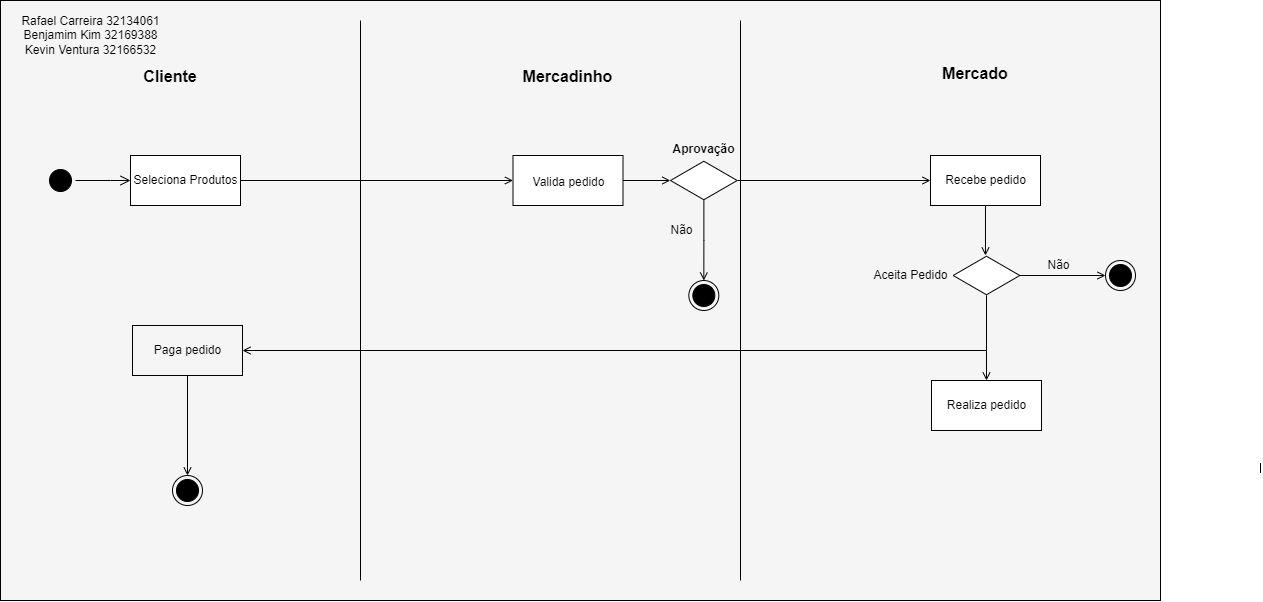

The diagram above was exported from draw.io. Its source (the exported page's mxGraphModel, read from the mxfile embedded in the PNG):
<mxGraphModel dx="1726" dy="968" grid="1" gridSize="5" guides="1" tooltips="1" connect="1" arrows="1" fold="1" page="1" pageScale="1" pageWidth="1169" pageHeight="827" math="0" shadow="0">
  <root>
    <mxCell id="rF5iAp8SnKuK5Dr4K_li-0" />
    <mxCell id="rF5iAp8SnKuK5Dr4K_li-1" parent="rF5iAp8SnKuK5Dr4K_li-0" />
    <mxCell id="Il3Ve7yqFfm-5HPmnmi6-31" value="" style="rounded=0;whiteSpace=wrap;html=1;fontFamily=Helvetica;fontSize=12;fontColor=default;strokeColor=#000000;fillColor=#F5F5F5;" vertex="1" parent="rF5iAp8SnKuK5Dr4K_li-1">
      <mxGeometry width="1160" height="600" as="geometry" />
    </mxCell>
    <mxCell id="rF5iAp8SnKuK5Dr4K_li-2" value="" style="ellipse;html=1;shape=startState;fillColor=#000000;strokeColor=#000000;rotation=-90;" parent="rF5iAp8SnKuK5Dr4K_li-1" vertex="1">
      <mxGeometry x="45" y="165" width="30" height="30" as="geometry" />
    </mxCell>
    <mxCell id="rF5iAp8SnKuK5Dr4K_li-3" value="" style="edgeStyle=orthogonalEdgeStyle;html=1;verticalAlign=bottom;endArrow=open;endSize=8;strokeColor=#000000;rounded=0;exitX=0.5;exitY=1;exitDx=0;exitDy=0;entryX=0;entryY=0.5;entryDx=0;entryDy=0;" parent="rF5iAp8SnKuK5Dr4K_li-1" source="rF5iAp8SnKuK5Dr4K_li-2" target="rF5iAp8SnKuK5Dr4K_li-4" edge="1">
      <mxGeometry relative="1" as="geometry">
        <mxPoint x="180" y="180" as="targetPoint" />
        <Array as="points">
          <mxPoint x="110" y="180" />
          <mxPoint x="110" y="180" />
        </Array>
      </mxGeometry>
    </mxCell>
    <mxCell id="rF5iAp8SnKuK5Dr4K_li-10" style="edgeStyle=orthogonalEdgeStyle;rounded=0;orthogonalLoop=1;jettySize=auto;html=1;exitX=1;exitY=0.5;exitDx=0;exitDy=0;entryX=0;entryY=0.5;entryDx=0;entryDy=0;endArrow=open;endFill=0;" parent="rF5iAp8SnKuK5Dr4K_li-1" source="rF5iAp8SnKuK5Dr4K_li-4" target="Il3Ve7yqFfm-5HPmnmi6-8" edge="1">
      <mxGeometry relative="1" as="geometry">
        <mxPoint x="390" y="180" as="targetPoint" />
      </mxGeometry>
    </mxCell>
    <mxCell id="rF5iAp8SnKuK5Dr4K_li-4" value="Seleciona Produtos" style="html=1;" parent="rF5iAp8SnKuK5Dr4K_li-1" vertex="1">
      <mxGeometry x="130" y="155" width="110" height="50" as="geometry" />
    </mxCell>
    <mxCell id="ast2aIN5xzvFnOjTdmho-0" value="&lt;div&gt;Rafael Carreira 32134061&lt;/div&gt;&lt;div&gt;&lt;span&gt;Benjamim Kim 32169388&lt;/span&gt;&lt;/div&gt;&lt;div&gt;Kevin Ventura 32166532&lt;/div&gt;" style="text;html=1;align=center;verticalAlign=middle;resizable=0;points=[];autosize=1;strokeColor=none;fillColor=none;fontColor=default;" parent="rF5iAp8SnKuK5Dr4K_li-1" vertex="1">
      <mxGeometry x="15" y="10" width="150" height="50" as="geometry" />
    </mxCell>
    <mxCell id="Il3Ve7yqFfm-5HPmnmi6-2" value="" style="endArrow=none;html=1;rounded=0;" edge="1" parent="rF5iAp8SnKuK5Dr4K_li-1">
      <mxGeometry width="50" height="50" relative="1" as="geometry">
        <mxPoint x="1260" y="462.5722021660649" as="sourcePoint" />
        <mxPoint x="1260" y="472.4277978339346" as="targetPoint" />
      </mxGeometry>
    </mxCell>
    <mxCell id="Il3Ve7yqFfm-5HPmnmi6-3" value="" style="endArrow=none;html=1;rounded=0;" edge="1" parent="rF5iAp8SnKuK5Dr4K_li-1">
      <mxGeometry width="50" height="50" relative="1" as="geometry">
        <mxPoint x="360" y="580" as="sourcePoint" />
        <mxPoint x="360" y="20" as="targetPoint" />
      </mxGeometry>
    </mxCell>
    <mxCell id="Il3Ve7yqFfm-5HPmnmi6-4" value="" style="endArrow=none;html=1;rounded=0;" edge="1" parent="rF5iAp8SnKuK5Dr4K_li-1">
      <mxGeometry width="50" height="50" relative="1" as="geometry">
        <mxPoint x="740" y="580" as="sourcePoint" />
        <mxPoint x="740" y="20" as="targetPoint" />
      </mxGeometry>
    </mxCell>
    <mxCell id="Il3Ve7yqFfm-5HPmnmi6-5" value="Cliente" style="text;align=center;fontStyle=1;verticalAlign=middle;spacingLeft=3;spacingRight=3;strokeColor=none;rotatable=0;points=[[0,0.5],[1,0.5]];portConstraint=eastwest;fontSize=16;" vertex="1" parent="rF5iAp8SnKuK5Dr4K_li-1">
      <mxGeometry x="130" y="65" width="80" height="20" as="geometry" />
    </mxCell>
    <mxCell id="Il3Ve7yqFfm-5HPmnmi6-6" value="Mercadinho" style="text;align=center;fontStyle=1;verticalAlign=middle;spacingLeft=3;spacingRight=3;strokeColor=none;rotatable=0;points=[[0,0.5],[1,0.5]];portConstraint=eastwest;fontSize=16;" vertex="1" parent="rF5iAp8SnKuK5Dr4K_li-1">
      <mxGeometry x="527.5" y="65" width="80" height="20" as="geometry" />
    </mxCell>
    <mxCell id="Il3Ve7yqFfm-5HPmnmi6-7" value="Mercado" style="text;align=center;fontStyle=1;verticalAlign=middle;spacingLeft=3;spacingRight=3;strokeColor=none;rotatable=0;points=[[0,0.5],[1,0.5]];portConstraint=eastwest;fontSize=16;" vertex="1" parent="rF5iAp8SnKuK5Dr4K_li-1">
      <mxGeometry x="935" y="59" width="80" height="26" as="geometry" />
    </mxCell>
    <mxCell id="Il3Ve7yqFfm-5HPmnmi6-10" style="edgeStyle=orthogonalEdgeStyle;rounded=0;orthogonalLoop=1;jettySize=auto;html=1;entryX=-0.002;entryY=0.5;entryDx=0;entryDy=0;entryPerimeter=0;fontSize=12;endArrow=open;endFill=0;strokeColor=#000000;" edge="1" parent="rF5iAp8SnKuK5Dr4K_li-1" source="Il3Ve7yqFfm-5HPmnmi6-8" target="Il3Ve7yqFfm-5HPmnmi6-9">
      <mxGeometry relative="1" as="geometry" />
    </mxCell>
    <mxCell id="Il3Ve7yqFfm-5HPmnmi6-8" value="&lt;font style=&quot;font-size: 12px&quot;&gt;Valida pedido&lt;/font&gt;" style="html=1;fontSize=16;strokeColor=#000000;border-radius=30%;" vertex="1" parent="rF5iAp8SnKuK5Dr4K_li-1">
      <mxGeometry x="512.5" y="155" width="110" height="50" as="geometry" />
    </mxCell>
    <mxCell id="Il3Ve7yqFfm-5HPmnmi6-14" style="edgeStyle=orthogonalEdgeStyle;rounded=0;orthogonalLoop=1;jettySize=auto;html=1;entryX=0.5;entryY=0;entryDx=0;entryDy=0;fontSize=12;endArrow=open;endFill=0;strokeColor=#000000;" edge="1" parent="rF5iAp8SnKuK5Dr4K_li-1" source="Il3Ve7yqFfm-5HPmnmi6-9" target="Il3Ve7yqFfm-5HPmnmi6-12">
      <mxGeometry relative="1" as="geometry" />
    </mxCell>
    <mxCell id="Il3Ve7yqFfm-5HPmnmi6-17" style="edgeStyle=orthogonalEdgeStyle;rounded=0;orthogonalLoop=1;jettySize=auto;html=1;entryX=0;entryY=0.5;entryDx=0;entryDy=0;fontSize=12;endArrow=open;endFill=0;strokeColor=#000000;" edge="1" parent="rF5iAp8SnKuK5Dr4K_li-1" source="Il3Ve7yqFfm-5HPmnmi6-9" target="Il3Ve7yqFfm-5HPmnmi6-16">
      <mxGeometry relative="1" as="geometry" />
    </mxCell>
    <mxCell id="Il3Ve7yqFfm-5HPmnmi6-9" value="" style="html=1;whiteSpace=wrap;aspect=fixed;shape=isoRectangle;fontSize=12;strokeColor=#000000;fillColor=default;gradientColor=none;" vertex="1" parent="rF5iAp8SnKuK5Dr4K_li-1">
      <mxGeometry x="670" y="160" width="66.67" height="40" as="geometry" />
    </mxCell>
    <mxCell id="Il3Ve7yqFfm-5HPmnmi6-11" value="&lt;font style=&quot;font-size: 12px&quot;&gt;Aprovação&lt;/font&gt;" style="text;strokeColor=none;fillColor=none;html=1;fontSize=24;fontStyle=1;verticalAlign=middle;align=center;" vertex="1" parent="rF5iAp8SnKuK5Dr4K_li-1">
      <mxGeometry x="653.33" y="125" width="100" height="40" as="geometry" />
    </mxCell>
    <mxCell id="Il3Ve7yqFfm-5HPmnmi6-12" value="" style="ellipse;html=1;shape=endState;fillColor=#000000;strokeColor=#000000;fontSize=12;" vertex="1" parent="rF5iAp8SnKuK5Dr4K_li-1">
      <mxGeometry x="688.33" y="280" width="30" height="30" as="geometry" />
    </mxCell>
    <mxCell id="Il3Ve7yqFfm-5HPmnmi6-15" value="Não" style="text;html=1;align=center;verticalAlign=middle;resizable=0;points=[];autosize=1;strokeColor=none;fillColor=none;fontSize=12;" vertex="1" parent="rF5iAp8SnKuK5Dr4K_li-1">
      <mxGeometry x="663" y="220" width="35" height="20" as="geometry" />
    </mxCell>
    <mxCell id="Il3Ve7yqFfm-5HPmnmi6-20" style="edgeStyle=orthogonalEdgeStyle;rounded=0;orthogonalLoop=1;jettySize=auto;html=1;entryX=0.485;entryY=0;entryDx=0;entryDy=0;entryPerimeter=0;fontSize=12;endArrow=open;endFill=0;strokeColor=#000000;" edge="1" parent="rF5iAp8SnKuK5Dr4K_li-1" source="Il3Ve7yqFfm-5HPmnmi6-16" target="Il3Ve7yqFfm-5HPmnmi6-19">
      <mxGeometry relative="1" as="geometry" />
    </mxCell>
    <mxCell id="Il3Ve7yqFfm-5HPmnmi6-16" value="Recebe pedido" style="html=1;fontSize=12;strokeColor=#000000;fillColor=default;gradientColor=none;" vertex="1" parent="rF5iAp8SnKuK5Dr4K_li-1">
      <mxGeometry x="930" y="155" width="110" height="50" as="geometry" />
    </mxCell>
    <mxCell id="Il3Ve7yqFfm-5HPmnmi6-18" value="Realiza pedido" style="html=1;fontSize=12;strokeColor=#000000;fillColor=default;gradientColor=none;" vertex="1" parent="rF5iAp8SnKuK5Dr4K_li-1">
      <mxGeometry x="930.99" y="380" width="110" height="50" as="geometry" />
    </mxCell>
    <mxCell id="Il3Ve7yqFfm-5HPmnmi6-21" style="edgeStyle=orthogonalEdgeStyle;rounded=0;orthogonalLoop=1;jettySize=auto;html=1;entryX=0.5;entryY=0;entryDx=0;entryDy=0;fontSize=12;endArrow=open;endFill=0;strokeColor=#000000;" edge="1" parent="rF5iAp8SnKuK5Dr4K_li-1" source="Il3Ve7yqFfm-5HPmnmi6-19" target="Il3Ve7yqFfm-5HPmnmi6-18">
      <mxGeometry relative="1" as="geometry" />
    </mxCell>
    <mxCell id="Il3Ve7yqFfm-5HPmnmi6-24" style="edgeStyle=orthogonalEdgeStyle;rounded=0;orthogonalLoop=1;jettySize=auto;html=1;entryX=0;entryY=0.5;entryDx=0;entryDy=0;fontFamily=Helvetica;fontSize=12;fontColor=default;endArrow=open;endFill=0;strokeColor=#000000;" edge="1" parent="rF5iAp8SnKuK5Dr4K_li-1" source="Il3Ve7yqFfm-5HPmnmi6-19" target="Il3Ve7yqFfm-5HPmnmi6-23">
      <mxGeometry relative="1" as="geometry" />
    </mxCell>
    <mxCell id="Il3Ve7yqFfm-5HPmnmi6-27" style="edgeStyle=orthogonalEdgeStyle;rounded=0;orthogonalLoop=1;jettySize=auto;html=1;entryX=1;entryY=0.5;entryDx=0;entryDy=0;fontFamily=Helvetica;fontSize=12;fontColor=default;endArrow=open;endFill=0;strokeColor=#000000;" edge="1" parent="rF5iAp8SnKuK5Dr4K_li-1" source="Il3Ve7yqFfm-5HPmnmi6-19" target="Il3Ve7yqFfm-5HPmnmi6-26">
      <mxGeometry relative="1" as="geometry">
        <Array as="points">
          <mxPoint x="986" y="350" />
        </Array>
      </mxGeometry>
    </mxCell>
    <mxCell id="Il3Ve7yqFfm-5HPmnmi6-19" value="" style="html=1;whiteSpace=wrap;aspect=fixed;shape=isoRectangle;fontSize=12;strokeColor=#000000;fillColor=default;gradientColor=none;" vertex="1" parent="rF5iAp8SnKuK5Dr4K_li-1">
      <mxGeometry x="952.6500000000001" y="255" width="66.67" height="40" as="geometry" />
    </mxCell>
    <mxCell id="Il3Ve7yqFfm-5HPmnmi6-22" value="Aceita Pedido" style="text;html=1;align=center;verticalAlign=middle;resizable=0;points=[];autosize=1;strokeColor=none;fillColor=none;fontSize=12;" vertex="1" parent="rF5iAp8SnKuK5Dr4K_li-1">
      <mxGeometry x="867.65" y="265" width="85" height="20" as="geometry" />
    </mxCell>
    <mxCell id="Il3Ve7yqFfm-5HPmnmi6-23" value="" style="ellipse;html=1;shape=endState;fillColor=#000000;strokeColor=#000000;fontSize=12;" vertex="1" parent="rF5iAp8SnKuK5Dr4K_li-1">
      <mxGeometry x="1105" y="260" width="30" height="30" as="geometry" />
    </mxCell>
    <mxCell id="Il3Ve7yqFfm-5HPmnmi6-25" value="Não" style="text;html=1;align=center;verticalAlign=middle;resizable=0;points=[];autosize=1;strokeColor=none;fillColor=none;fontSize=12;fontFamily=Helvetica;fontColor=default;" vertex="1" parent="rF5iAp8SnKuK5Dr4K_li-1">
      <mxGeometry x="1040.99" y="255" width="35" height="20" as="geometry" />
    </mxCell>
    <mxCell id="Il3Ve7yqFfm-5HPmnmi6-29" style="edgeStyle=orthogonalEdgeStyle;rounded=0;orthogonalLoop=1;jettySize=auto;html=1;entryX=0.5;entryY=0;entryDx=0;entryDy=0;fontFamily=Helvetica;fontSize=12;fontColor=default;endArrow=open;endFill=0;strokeColor=#000000;" edge="1" parent="rF5iAp8SnKuK5Dr4K_li-1" source="Il3Ve7yqFfm-5HPmnmi6-26" target="Il3Ve7yqFfm-5HPmnmi6-28">
      <mxGeometry relative="1" as="geometry" />
    </mxCell>
    <mxCell id="Il3Ve7yqFfm-5HPmnmi6-26" value="Paga pedido" style="html=1;fontFamily=Helvetica;fontSize=12;fontColor=default;strokeColor=#000000;fillColor=#F5F5F5;" vertex="1" parent="rF5iAp8SnKuK5Dr4K_li-1">
      <mxGeometry x="132" y="325" width="110" height="50" as="geometry" />
    </mxCell>
    <mxCell id="Il3Ve7yqFfm-5HPmnmi6-28" value="" style="ellipse;html=1;shape=endState;fillColor=#000000;strokeColor=#000000;fontFamily=Helvetica;fontSize=12;fontColor=default;" vertex="1" parent="rF5iAp8SnKuK5Dr4K_li-1">
      <mxGeometry x="172" y="475" width="30" height="30" as="geometry" />
    </mxCell>
  </root>
</mxGraphModel>